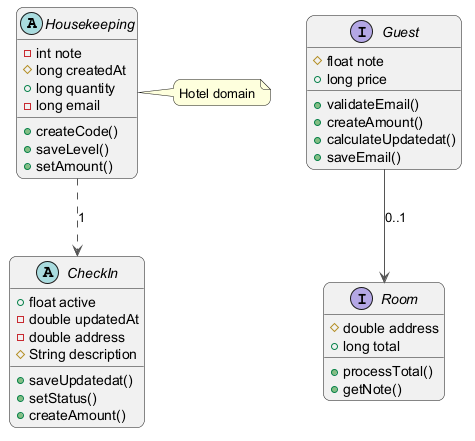

The diagram above was rendered by PlantUML. Its source (embedded in the PNG):
@startuml
skinparam backgroundColor #FFFFFF
skinparam roundCorner 15
skinparam ArrowColor #555555
abstract class Housekeeping {
  -int note
  #long createdAt
  +long quantity
  -long email
  +createCode()
  +saveLevel()
  +setAmount()
}
abstract class CheckIn {
  +float active
  -double updatedAt
  -double address
  #String description
  +saveUpdatedat()
  +setStatus()
  +createAmount()
}
interface Room {
  #double address
  +long total
  +processTotal()
  +getNote()
}
interface Guest {
  #float note
  +long price
  +validateEmail()
  +createAmount()
  +calculateUpdatedat()
  +saveEmail()
}
Guest --> Room : "0..1"
Housekeeping ..> CheckIn : "1"
note right of Housekeeping : Hotel domain
@enduml